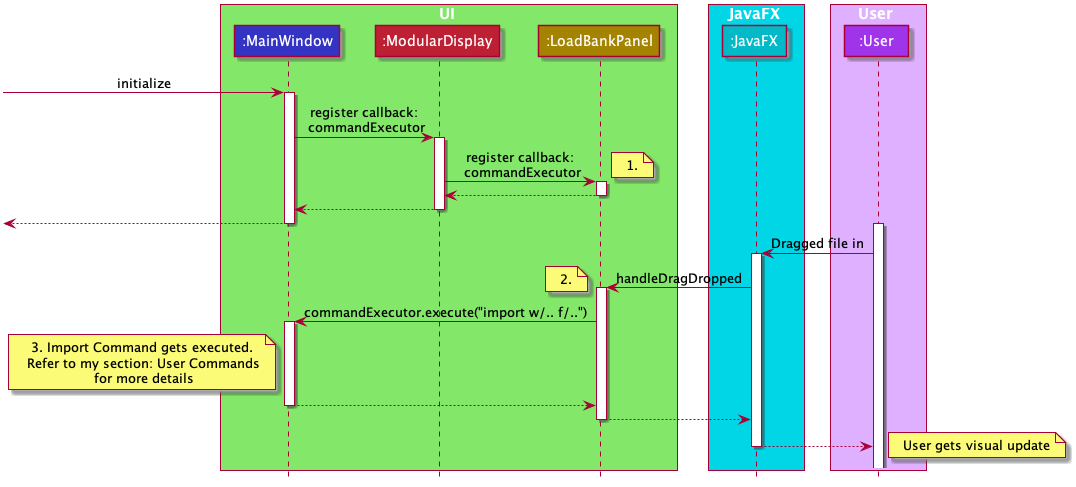

The diagram above was rendered by PlantUML. Its source (embedded in the PNG):
@startuml













skinparam BackgroundColor #FFFFFFF

skinparam Shadowing false

skinparam Class {
    FontColor #FFFFFF
    BorderThickness 1
    BorderColor #000000
    StereotypeFontColor #FFFFFF
    FontName Arial
    AttributeFontColor #FFFFFF
}

skinparam Actor {
    BorderColor #000000
    Color #000000
    FontName Arial
}

skinparam Sequence {
    MessageAlign center
    BoxFontSize 15
    BoxPadding 0
    BoxFontColor #FFFFFF
    FontName Arial
}

skinparam Participant {
    FontColor #FFFFFFF
    Padding 20
}

skinparam MinClassWidth 50
skinparam ParticipantPadding 10
skinparam Shadowing true
skinparam DefaultTextAlignment center
skinparam packageStyle Rectangle
skinparam classAttributeIconSize 0

hide footbox
hide members
hide circle
hide empty members


box UI #83E769
participant ":MainWindow" as MainWindow #3333C4
participant ":ModularDisplay" as ModularDisplay #BD2032
participant ":LoadBankPanel" as LoadBankPanel #A38300
end box

box JavaFX #00D6E6
participant ":JavaFX" as JavaFX #02BAC7
end box

box User #DFB0FF
participant ":User" as User #A034EB
end box

[-> MainWindow : initialize
activate MainWindow
MainWindow -> ModularDisplay : register callback:\n commandExecutor
activate ModularDisplay
ModularDisplay -> LoadBankPanel : register callback:\n commandExecutor

activate LoadBankPanel
note right: 1.
LoadBankPanel --> ModularDisplay :

deactivate LoadBankPanel

ModularDisplay --> MainWindow
deactivate ModularDisplay
[<--MainWindow

deactivate MainWindow


activate User
User -> JavaFX : Dragged file in
activate JavaFX
JavaFX -> LoadBankPanel : handleDragDropped
note left: 2.

activate LoadBankPanel
LoadBankPanel -> MainWindow : commandExecutor.execute("import w/.. f/..")


activate MainWindow
MainWindow --[hidden]> MainWindow
note left: 3. Import Command gets executed.\n Refer to my section: User Commands\n for more details
MainWindow --> LoadBankPanel
deactivate MainWindow

LoadBankPanel --> JavaFX
deactivate LoadBankPanel

JavaFX --> User
note right: User gets visual update

deactivate JavaFX

@enduml